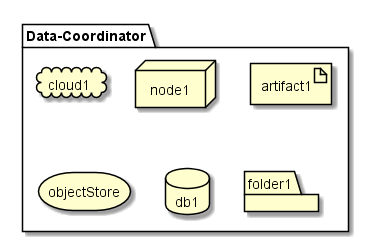

The diagram above was rendered by PlantUML. Its source (embedded in the PNG):
@startuml

package  "Data-Coordinator" {
  cloud cloud1
  node node1
  artifact artifact1
  storage objectStore
  database db1
  folder folder1
}

@enduml